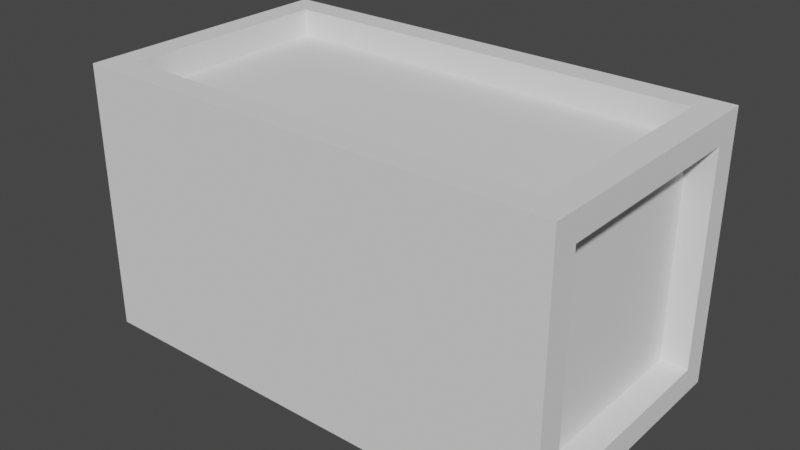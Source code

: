 # Source: Workbench.blend  (saved by Blender 2.92.15; exported with 4.5.12 LTS)
import bpy
from mathutils import Matrix  # noqa: F401  (used for matrix-valued properties, if any)

bpy.ops.wm.read_factory_settings(use_empty=True)
scene = bpy.context.scene
scene.name = 'Scene'

# ---- world
world_world = bpy.data.worlds.new('World'); scene.world = world_world
world_world.use_nodes = True; world_world.node_tree.nodes.clear()
_N = world_world.node_tree.nodes; _L = world_world.node_tree.links
n0 = _N.new('ShaderNodeOutputWorld'); n0.name = 'World Output'; n0.location = (300, 300)
n1 = _N.new('ShaderNodeBackground'); n1.name = 'Background'; n1.location = (10, 300)
n1.inputs[0].default_value = (0.05088, 0.05088, 0.05088, 1.0)
_L.new(n1.outputs[0], n0.inputs[0])
n0.is_active_output = True
world_world.color = (0.05088, 0.05088, 0.05088)
world_world.use_sun_shadow = False
world_world.sun_shadow_jitter_overblur = 0.0

# ---- meshes
me_cube_001 = bpy.data.meshes.new('Cube.001')
me_cube_001.from_pydata([(-0.9, 0.1, 0.4), (-0.9, 0.9, 0.4), (-0.9, 0.1, -0.4), (-0.9, 0.9, -0.4), (0.9, 0.1, 0.4), (0.9, 0.9, 0.4), (0.9, 0.1, -0.4), (0.9, 0.9, -0.4), (-0.8, 0.1, -0.5), (-0.8, 0.1, 0.5), (-0.8, 0.9, 0.5), (-0.8, 0.9, -0.5), (0.8, 0.9, -0.5), (0.8, 0.1, -0.5), (0.8, 0.1, 0.5), (0.8, 0.9, 0.5), (-0.9, 4.371e-08, 0.5), (-0.9, 1.0, 0.5), (-0.9, 1.0, -0.5), (-0.9, -4.371e-08, -0.5), (0.9, -4.371e-08, -0.5), (0.9, 1.0, -0.5), (0.9, 1.0, 0.5), (0.9, 4.371e-08, 0.5), (-0.8, 0.1, 0.4), (-0.8, 0.9, 0.4), (0.8, 0.9, 0.4), (0.8, 0.1, 0.4), (-0.8, 0.9, -0.4), (-0.8, 0.1, -0.4), (0.8, 0.1, -0.4), (0.8, 0.9, -0.4), (0.8, 0.9, -0.4), (0.8, 0.1, -0.4), (0.8, 0.1, 0.4), (0.8, 0.9, 0.4), (-0.8, 0.1, -0.4), (-0.8, 0.1, 0.4), (-0.8, 0.9, 0.4), (-0.8, 0.9, -0.4)], [], [(2, 0, 37, 36), (12, 13, 30, 31), (5, 4, 34, 35), (9, 14, 27, 24), (19, 20, 23, 16), (21, 18, 17, 22), (0, 2, 19, 16), (1, 0, 16, 17), (3, 1, 17, 18), (2, 3, 18, 19), (7, 6, 20, 21), (6, 4, 23, 20), (5, 7, 21, 22), (4, 5, 22, 23), (9, 10, 17, 16), (11, 8, 19, 18), (8, 13, 20, 19), (12, 11, 18, 21), (13, 12, 21, 20), (15, 14, 23, 22), (14, 9, 16, 23), (10, 15, 22, 17), (27, 26, 25, 24), (10, 9, 24, 25), (15, 10, 25, 26), (14, 15, 26, 27), (29, 28, 31, 30), (13, 8, 29, 30), (11, 12, 31, 28), (8, 11, 28, 29), (33, 32, 35, 34), (4, 6, 33, 34), (7, 5, 35, 32), (6, 7, 32, 33), (37, 38, 39, 36), (3, 2, 36, 39), (0, 1, 38, 37), (1, 3, 39, 38)])
_uv = me_cube_001.uv_layers.new(name='UVMap')
_uv.uv.foreach_set('vector', [0.9762, 0.1905, 0.9762, 0.381, 0.9524, 0.381, 0.9524, 0.1905, 0.3095, 1.0, 0.3095, 0.8095, 0.3333, 0.8095, 0.3333, 1.0, 0.2619, 0.8095, 0.2619, 1.0, 0.2381, 1.0, 0.2381, 0.8095, 0.9286, 0.4286, 0.9286, 0.8095, 0.9048, 0.8095, 0.9048, 0.4286, 0.2381, 0.4286, 0.2381, 0.0, 0.4762, 0.0, 0.4762, 0.4286, 0.0, 0.8571, 0.0, 0.4286, 0.2381, 0.4286, 0.2381, 0.8571, 0.6905, 0.881, 0.881, 0.881, 0.9048, 0.9048, 0.6667, 0.9048, 0.6905, 0.6905, 0.6905, 0.881, 0.6667, 0.9048, 0.6667, 0.6667, 0.881, 0.6905, 0.6905, 0.6905, 0.6667, 0.6667, 0.9048, 0.6667, 0.881, 0.881, 0.881, 0.6905, 0.9048, 0.6667, 0.9048, 0.9048, 0.6905, 0.6429, 0.881, 0.6429, 0.9048, 0.6667, 0.6667, 0.6667, 0.881, 0.6429, 0.881, 0.4524, 0.9048, 0.4286, 0.9048, 0.6667, 0.6905, 0.4524, 0.6905, 0.6429, 0.6667, 0.6667, 0.6667, 0.4286, 0.881, 0.4524, 0.6905, 0.4524, 0.6667, 0.4286, 0.9048, 0.4286, 0.6905, 0.02381, 0.5, 0.02381, 0.4762, 0.0, 0.7143, 0.0, 0.02381, 0.4048, 0.2143, 0.4048, 0.2381, 0.4286, 0.0, 0.4286, 0.2143, 0.4048, 0.2143, 0.02381, 0.2381, 0.0, 0.2381, 0.4286, 0.02381, 0.02381, 0.02381, 0.4048, 0.0, 0.4286, 0.0, 0.0, 0.2143, 0.02381, 0.02381, 0.02381, 0.0, 0.0, 0.2381, 0.0, 0.5, 0.4048, 0.6905, 0.4048, 0.7143, 0.4286, 0.4762, 0.4286, 0.6905, 0.4048, 0.6905, 0.02381, 0.7143, 0.0, 0.7143, 0.4286, 0.5, 0.02381, 0.5, 0.4048, 0.4762, 0.4286, 0.4762, 0.0, 0.4286, 0.8095, 0.2381, 0.8095, 0.2381, 0.4286, 0.4286, 0.4286, 0.9286, 0.8095, 0.9286, 0.619, 0.9524, 0.619, 0.9524, 0.8095, 0.4524, 0.4286, 0.4524, 0.8095, 0.4286, 0.8095, 0.4286, 0.4286, 0.9524, 0.4286, 0.9524, 0.619, 0.9286, 0.619, 0.9286, 0.4286, 0.6667, 0.8095, 0.4762, 0.8095, 0.4762, 0.4286, 0.6667, 0.4286, 0.9048, 0.381, 0.9048, 0.0, 0.9286, 0.0, 0.9286, 0.381, 0.9286, 0.381, 0.9286, 0.0, 0.9524, 0.0, 0.9524, 0.381, 0.2857, 1.0, 0.2857, 0.8095, 0.3095, 0.8095, 0.3095, 1.0, 0.7143, 0.381, 0.7143, 0.1905, 0.9048, 0.1905, 0.9048, 0.381, 0.9524, 0.1905, 0.9524, 0.0, 0.9762, 0.0, 0.9762, 0.1905, 0.9762, 0.4286, 0.9762, 0.619, 0.9524, 0.619, 0.9524, 0.4286, 0.9762, 0.1905, 0.9762, 0.0, 1.0, 0.0, 1.0, 0.1905, 0.9048, 0.0, 0.9048, 0.1905, 0.7143, 0.1905, 0.7143, 2.235e-08, 0.2857, 0.8095, 0.2857, 1.0, 0.2619, 1.0, 0.2619, 0.8095, 0.9762, 0.381, 0.9762, 0.1905, 1.0, 0.1905, 1.0, 0.381, 0.9524, 0.8095, 0.9524, 0.619, 0.9762, 0.619, 0.9762, 0.8095])
me_cube_001.use_remesh_fix_poles = True
me_cube_001.use_remesh_preserve_attributes = False
me_cube_001.use_mirror_vertex_groups = False
me_cube_001.update()

# ---- objects
ob_cube = bpy.data.objects.new('Cube', me_cube_001)

# ---- transforms, parenting, visibility, modifiers, constraints
ob_cube.location = (0.0, 0.0, 0.0)
ob_cube.lineart.crease_threshold = 0.0

# ---- collection membership
scene.collection.objects.link(ob_cube)

# ---- scene / render settings (as saved in the file)
scene.frame_start = 1; scene.frame_end = 250; scene.frame_set(1)
scene.render.engine = 'BLENDER_EEVEE_NEXT'
scene.cycles.use_denoising = False
scene.cycles.samples = 128
scene.cycles.sampling_pattern = 'TABULATED_SOBOL'
scene.cycles.use_adaptive_sampling = False
scene.cycles.use_light_tree = False
scene.view_settings.view_transform = 'Filmic'
bpy.context.view_layer.update()

# ---- added for rendering (the .blend has no active camera and no usable light): camera, sun
cam_auto = bpy.data.cameras.new('AutoCamera')
cam_auto.lens = 50.0
cam_auto.sensor_width = 36.0
cam_auto.clip_end = 1000.0
ob_auto_camera = bpy.data.objects.new('AutoCamera', cam_auto)
scene.collection.objects.link(ob_auto_camera)
ob_auto_camera.location = (2.11794, -2.04152, 1.69435)
ob_auto_camera.rotation_euler = (1.09748, -7.21219e-08, 0.694738)
scene.camera = ob_auto_camera
light_auto_sun = bpy.data.lights.new('AutoSun', 'SUN')
light_auto_sun.energy = 3.0
light_auto_sun.angle = 0.0523599
ob_auto_sun = bpy.data.objects.new('AutoSun', light_auto_sun)
scene.collection.objects.link(ob_auto_sun)
ob_auto_sun.rotation_euler = (0.872665, 0.174533, 0.523599)
bpy.context.view_layer.update()
